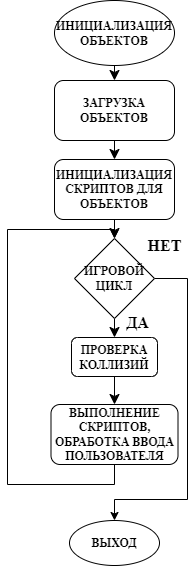

The diagram above was exported from draw.io. Its source (the exported page's mxGraphModel, read from the mxfile embedded in the PNG):
<mxGraphModel dx="1434" dy="844" grid="1" gridSize="10" guides="1" tooltips="1" connect="1" arrows="1" fold="1" page="1" pageScale="1" pageWidth="827" pageHeight="1169" math="0" shadow="0">
  <root>
    <mxCell id="0" />
    <mxCell id="1" parent="0" />
    <mxCell id="X7XHzeusS4olj5IUVENI-1" style="edgeStyle=none;curved=1;rounded=0;orthogonalLoop=1;jettySize=auto;html=1;exitX=0.5;exitY=1;exitDx=0;exitDy=0;entryX=0.5;entryY=0;entryDx=0;entryDy=0;fontSize=12;startSize=8;endSize=8;fontStyle=1;fontFamily=Times New Roman;" parent="1" source="X7XHzeusS4olj5IUVENI-2" target="X7XHzeusS4olj5IUVENI-6" edge="1">
      <mxGeometry relative="1" as="geometry" />
    </mxCell>
    <mxCell id="X7XHzeusS4olj5IUVENI-2" value="&lt;span&gt;ЗАГРУЗКА ОБЪЕКТОВ&lt;/span&gt;" style="rounded=1;whiteSpace=wrap;html=1;fontStyle=1;fontFamily=Times New Roman;" parent="1" vertex="1">
      <mxGeometry x="387" y="80" width="120" height="60" as="geometry" />
    </mxCell>
    <mxCell id="X7XHzeusS4olj5IUVENI-3" style="edgeStyle=none;curved=1;rounded=0;orthogonalLoop=1;jettySize=auto;html=1;exitX=0.5;exitY=1;exitDx=0;exitDy=0;entryX=0.5;entryY=0;entryDx=0;entryDy=0;fontSize=12;startSize=8;endSize=8;fontStyle=1;fontFamily=Times New Roman;" parent="1" source="X7XHzeusS4olj5IUVENI-4" target="X7XHzeusS4olj5IUVENI-2" edge="1">
      <mxGeometry relative="1" as="geometry" />
    </mxCell>
    <mxCell id="X7XHzeusS4olj5IUVENI-4" value="ИНИЦИАЛИЗАЦИЯ&lt;div&gt;ОБЪЕКТОВ&lt;/div&gt;" style="ellipse;whiteSpace=wrap;html=1;fontStyle=1;fontFamily=Times New Roman;" parent="1" vertex="1">
      <mxGeometry x="387" width="120" height="65" as="geometry" />
    </mxCell>
    <mxCell id="X7XHzeusS4olj5IUVENI-5" style="edgeStyle=none;curved=1;rounded=0;orthogonalLoop=1;jettySize=auto;html=1;exitX=0.5;exitY=1;exitDx=0;exitDy=0;entryX=0.5;entryY=0;entryDx=0;entryDy=0;fontSize=12;startSize=8;endSize=8;fontStyle=1;fontFamily=Times New Roman;" parent="1" source="X7XHzeusS4olj5IUVENI-6" target="X7XHzeusS4olj5IUVENI-9" edge="1">
      <mxGeometry relative="1" as="geometry" />
    </mxCell>
    <mxCell id="X7XHzeusS4olj5IUVENI-6" value="ИНИЦИАЛИЗАЦИЯ СКРИПТОВ ДЛЯ ОБЪЕКТОВ" style="rounded=1;whiteSpace=wrap;html=1;fontStyle=1;fontFamily=Times New Roman;" parent="1" vertex="1">
      <mxGeometry x="387" y="159" width="120" height="60" as="geometry" />
    </mxCell>
    <mxCell id="X7XHzeusS4olj5IUVENI-7" style="edgeStyle=none;curved=1;rounded=0;orthogonalLoop=1;jettySize=auto;html=1;exitX=0.5;exitY=1;exitDx=0;exitDy=0;entryX=0.5;entryY=0;entryDx=0;entryDy=0;fontSize=12;startSize=8;endSize=8;fontStyle=1;fontFamily=Times New Roman;" parent="1" source="X7XHzeusS4olj5IUVENI-9" target="X7XHzeusS4olj5IUVENI-11" edge="1">
      <mxGeometry relative="1" as="geometry" />
    </mxCell>
    <mxCell id="X7XHzeusS4olj5IUVENI-18" style="edgeStyle=orthogonalEdgeStyle;rounded=0;orthogonalLoop=1;jettySize=auto;html=1;exitX=1;exitY=0.5;exitDx=0;exitDy=0;entryX=0.5;entryY=0;entryDx=0;entryDy=0;fontStyle=1;fontFamily=Times New Roman;" parent="1" source="X7XHzeusS4olj5IUVENI-9" target="X7XHzeusS4olj5IUVENI-15" edge="1">
      <mxGeometry relative="1" as="geometry">
        <Array as="points">
          <mxPoint x="520" y="278" />
          <mxPoint x="520" y="499" />
          <mxPoint x="447" y="499" />
        </Array>
      </mxGeometry>
    </mxCell>
    <mxCell id="X7XHzeusS4olj5IUVENI-9" value="ИГРОВОЙ&lt;div&gt;ЦИКЛ&lt;/div&gt;" style="rhombus;whiteSpace=wrap;html=1;fontStyle=1;fontFamily=Times New Roman;" parent="1" vertex="1">
      <mxGeometry x="407" y="238" width="80" height="80" as="geometry" />
    </mxCell>
    <mxCell id="X7XHzeusS4olj5IUVENI-10" style="edgeStyle=none;curved=1;rounded=0;orthogonalLoop=1;jettySize=auto;html=1;exitX=0.5;exitY=1;exitDx=0;exitDy=0;entryX=0.5;entryY=0;entryDx=0;entryDy=0;fontSize=12;startSize=8;endSize=8;fontStyle=1;fontFamily=Times New Roman;" parent="1" source="X7XHzeusS4olj5IUVENI-11" target="X7XHzeusS4olj5IUVENI-13" edge="1">
      <mxGeometry relative="1" as="geometry" />
    </mxCell>
    <mxCell id="X7XHzeusS4olj5IUVENI-11" value="ПРОВЕРКА&lt;div&gt;КОЛЛИЗИЙ&lt;/div&gt;" style="rounded=1;whiteSpace=wrap;html=1;fontStyle=1;fontFamily=Times New Roman;" parent="1" vertex="1">
      <mxGeometry x="404" y="337" width="86" height="39" as="geometry" />
    </mxCell>
    <mxCell id="X7XHzeusS4olj5IUVENI-17" style="edgeStyle=orthogonalEdgeStyle;rounded=0;orthogonalLoop=1;jettySize=auto;html=1;exitX=0.5;exitY=1;exitDx=0;exitDy=0;entryX=0.5;entryY=0;entryDx=0;entryDy=0;fontStyle=1;fontFamily=Times New Roman;" parent="1" source="X7XHzeusS4olj5IUVENI-13" target="X7XHzeusS4olj5IUVENI-9" edge="1">
      <mxGeometry relative="1" as="geometry">
        <Array as="points">
          <mxPoint x="447" y="484" />
          <mxPoint x="340" y="484" />
          <mxPoint x="340" y="229" />
          <mxPoint x="447" y="229" />
        </Array>
      </mxGeometry>
    </mxCell>
    <mxCell id="X7XHzeusS4olj5IUVENI-13" value="ВЫПОЛНЕНИЕ СКРИПТОВ, ОБРАБОТКА ВВОДА ПОЛЬЗОВАТЕЛЯ" style="rounded=1;whiteSpace=wrap;html=1;fontStyle=1;fontFamily=Times New Roman;" parent="1" vertex="1">
      <mxGeometry x="383.5" y="404" width="127" height="60" as="geometry" />
    </mxCell>
    <mxCell id="X7XHzeusS4olj5IUVENI-14" value="ДА" style="text;html=1;align=center;verticalAlign=middle;resizable=0;points=[];autosize=1;strokeColor=none;fillColor=none;fontSize=16;fontStyle=1;fontFamily=Times New Roman;" parent="1" vertex="1">
      <mxGeometry x="445" y="307" width="50" height="30" as="geometry" />
    </mxCell>
    <mxCell id="X7XHzeusS4olj5IUVENI-15" value="ВЫХОД" style="ellipse;whiteSpace=wrap;html=1;fontStyle=1;fontFamily=Times New Roman;" parent="1" vertex="1">
      <mxGeometry x="402" y="520" width="90" height="45" as="geometry" />
    </mxCell>
    <mxCell id="X7XHzeusS4olj5IUVENI-16" value="НЕТ" style="text;html=1;align=center;verticalAlign=middle;resizable=0;points=[];autosize=1;strokeColor=none;fillColor=none;fontSize=16;fontStyle=1;fontFamily=Times New Roman;" parent="1" vertex="1">
      <mxGeometry x="471.5" y="230" width="50" height="30" as="geometry" />
    </mxCell>
  </root>
</mxGraphModel>